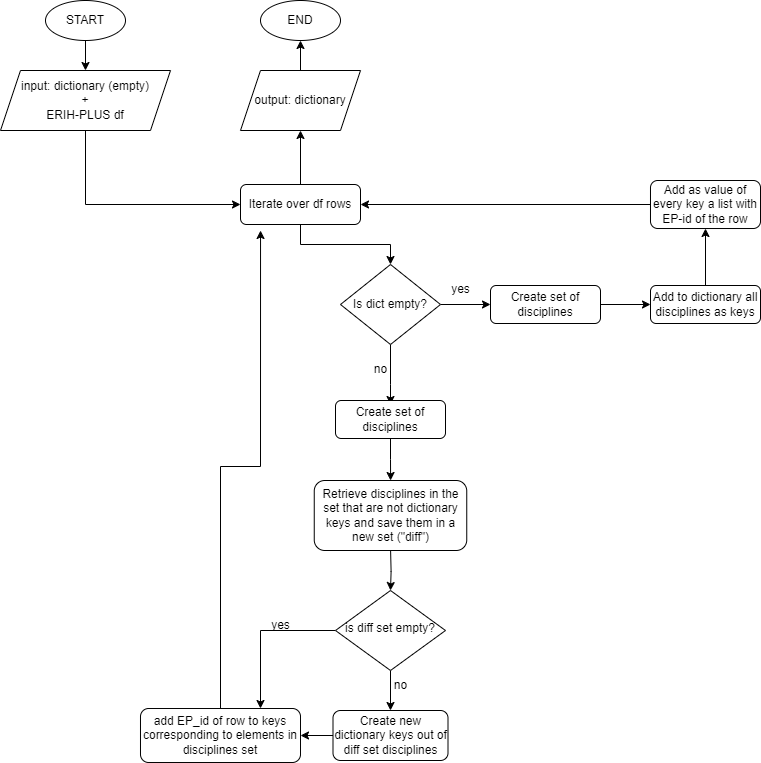

The diagram above was exported from draw.io. Its source (the exported page's mxGraphModel, read from the mxfile embedded in the PNG):
<mxGraphModel dx="1050" dy="619" grid="1" gridSize="10" guides="1" tooltips="1" connect="1" arrows="1" fold="1" page="1" pageScale="1" pageWidth="827" pageHeight="1169" math="0" shadow="0">
  <root>
    <mxCell id="WIyWlLk6GJQsqaUBKTNV-0" />
    <mxCell id="WIyWlLk6GJQsqaUBKTNV-1" parent="WIyWlLk6GJQsqaUBKTNV-0" />
    <mxCell id="dKnrSzeaDSnHcAyTxRdF-4" style="edgeStyle=orthogonalEdgeStyle;rounded=0;orthogonalLoop=1;jettySize=auto;html=1;" edge="1" parent="WIyWlLk6GJQsqaUBKTNV-1" source="dKnrSzeaDSnHcAyTxRdF-0" target="dKnrSzeaDSnHcAyTxRdF-3">
      <mxGeometry relative="1" as="geometry" />
    </mxCell>
    <mxCell id="dKnrSzeaDSnHcAyTxRdF-0" value="START" style="ellipse;whiteSpace=wrap;html=1;" vertex="1" parent="WIyWlLk6GJQsqaUBKTNV-1">
      <mxGeometry x="75" width="80" height="40" as="geometry" />
    </mxCell>
    <mxCell id="dKnrSzeaDSnHcAyTxRdF-13" style="edgeStyle=orthogonalEdgeStyle;rounded=0;orthogonalLoop=1;jettySize=auto;html=1;exitX=0.5;exitY=1;exitDx=0;exitDy=0;entryX=0;entryY=0.5;entryDx=0;entryDy=0;" edge="1" parent="WIyWlLk6GJQsqaUBKTNV-1" source="dKnrSzeaDSnHcAyTxRdF-3" target="dKnrSzeaDSnHcAyTxRdF-12">
      <mxGeometry relative="1" as="geometry" />
    </mxCell>
    <mxCell id="dKnrSzeaDSnHcAyTxRdF-3" value="input: dictionary (empty)&lt;br&gt;+&lt;br&gt;ERIH-PLUS df" style="shape=parallelogram;perimeter=parallelogramPerimeter;whiteSpace=wrap;html=1;fixedSize=1;" vertex="1" parent="WIyWlLk6GJQsqaUBKTNV-1">
      <mxGeometry x="30" y="70" width="170" height="60" as="geometry" />
    </mxCell>
    <mxCell id="dKnrSzeaDSnHcAyTxRdF-8" style="edgeStyle=orthogonalEdgeStyle;rounded=0;orthogonalLoop=1;jettySize=auto;html=1;entryX=0;entryY=0.5;entryDx=0;entryDy=0;" edge="1" parent="WIyWlLk6GJQsqaUBKTNV-1" source="dKnrSzeaDSnHcAyTxRdF-5" target="dKnrSzeaDSnHcAyTxRdF-7">
      <mxGeometry relative="1" as="geometry" />
    </mxCell>
    <mxCell id="dKnrSzeaDSnHcAyTxRdF-9" style="edgeStyle=orthogonalEdgeStyle;rounded=0;orthogonalLoop=1;jettySize=auto;html=1;" edge="1" parent="WIyWlLk6GJQsqaUBKTNV-1" source="dKnrSzeaDSnHcAyTxRdF-5">
      <mxGeometry relative="1" as="geometry">
        <mxPoint x="420" y="404" as="targetPoint" />
        <Array as="points">
          <mxPoint x="420" y="384" />
        </Array>
      </mxGeometry>
    </mxCell>
    <mxCell id="dKnrSzeaDSnHcAyTxRdF-5" value="Is dict empty?" style="rhombus;whiteSpace=wrap;html=1;" vertex="1" parent="WIyWlLk6GJQsqaUBKTNV-1">
      <mxGeometry x="370" y="264" width="100" height="80" as="geometry" />
    </mxCell>
    <mxCell id="dKnrSzeaDSnHcAyTxRdF-16" style="edgeStyle=orthogonalEdgeStyle;rounded=0;orthogonalLoop=1;jettySize=auto;html=1;entryX=0;entryY=0.5;entryDx=0;entryDy=0;" edge="1" parent="WIyWlLk6GJQsqaUBKTNV-1" source="dKnrSzeaDSnHcAyTxRdF-7" target="dKnrSzeaDSnHcAyTxRdF-15">
      <mxGeometry relative="1" as="geometry" />
    </mxCell>
    <mxCell id="dKnrSzeaDSnHcAyTxRdF-7" value="Create set of disciplines" style="rounded=1;whiteSpace=wrap;html=1;" vertex="1" parent="WIyWlLk6GJQsqaUBKTNV-1">
      <mxGeometry x="520" y="285" width="110" height="38" as="geometry" />
    </mxCell>
    <mxCell id="dKnrSzeaDSnHcAyTxRdF-10" value="yes" style="text;html=1;align=center;verticalAlign=middle;resizable=0;points=[];autosize=1;strokeColor=none;fillColor=none;" vertex="1" parent="WIyWlLk6GJQsqaUBKTNV-1">
      <mxGeometry x="470" y="274" width="40" height="30" as="geometry" />
    </mxCell>
    <mxCell id="dKnrSzeaDSnHcAyTxRdF-11" value="no" style="text;html=1;align=center;verticalAlign=middle;resizable=0;points=[];autosize=1;strokeColor=none;fillColor=none;" vertex="1" parent="WIyWlLk6GJQsqaUBKTNV-1">
      <mxGeometry x="390" y="354" width="40" height="30" as="geometry" />
    </mxCell>
    <mxCell id="dKnrSzeaDSnHcAyTxRdF-14" style="edgeStyle=orthogonalEdgeStyle;rounded=0;orthogonalLoop=1;jettySize=auto;html=1;" edge="1" parent="WIyWlLk6GJQsqaUBKTNV-1" source="dKnrSzeaDSnHcAyTxRdF-12" target="dKnrSzeaDSnHcAyTxRdF-5">
      <mxGeometry relative="1" as="geometry" />
    </mxCell>
    <mxCell id="dKnrSzeaDSnHcAyTxRdF-21" style="edgeStyle=orthogonalEdgeStyle;rounded=0;orthogonalLoop=1;jettySize=auto;html=1;exitX=0.5;exitY=0;exitDx=0;exitDy=0;entryX=0.5;entryY=1;entryDx=0;entryDy=0;" edge="1" parent="WIyWlLk6GJQsqaUBKTNV-1" source="dKnrSzeaDSnHcAyTxRdF-12" target="dKnrSzeaDSnHcAyTxRdF-20">
      <mxGeometry relative="1" as="geometry" />
    </mxCell>
    <mxCell id="dKnrSzeaDSnHcAyTxRdF-12" value="Iterate over df rows" style="rounded=1;whiteSpace=wrap;html=1;" vertex="1" parent="WIyWlLk6GJQsqaUBKTNV-1">
      <mxGeometry x="270" y="184" width="120" height="40" as="geometry" />
    </mxCell>
    <mxCell id="dKnrSzeaDSnHcAyTxRdF-19" style="edgeStyle=orthogonalEdgeStyle;rounded=0;orthogonalLoop=1;jettySize=auto;html=1;entryX=0.5;entryY=1;entryDx=0;entryDy=0;" edge="1" parent="WIyWlLk6GJQsqaUBKTNV-1" source="dKnrSzeaDSnHcAyTxRdF-15" target="dKnrSzeaDSnHcAyTxRdF-17">
      <mxGeometry relative="1" as="geometry" />
    </mxCell>
    <mxCell id="dKnrSzeaDSnHcAyTxRdF-15" value="Add to dictionary all disciplines as keys" style="rounded=1;whiteSpace=wrap;html=1;" vertex="1" parent="WIyWlLk6GJQsqaUBKTNV-1">
      <mxGeometry x="680" y="285" width="110" height="38" as="geometry" />
    </mxCell>
    <mxCell id="dKnrSzeaDSnHcAyTxRdF-18" style="edgeStyle=orthogonalEdgeStyle;rounded=0;orthogonalLoop=1;jettySize=auto;html=1;entryX=1;entryY=0.5;entryDx=0;entryDy=0;" edge="1" parent="WIyWlLk6GJQsqaUBKTNV-1" source="dKnrSzeaDSnHcAyTxRdF-17" target="dKnrSzeaDSnHcAyTxRdF-12">
      <mxGeometry relative="1" as="geometry" />
    </mxCell>
    <mxCell id="dKnrSzeaDSnHcAyTxRdF-17" value="Add as value of every key a list with EP-id of the row" style="rounded=1;whiteSpace=wrap;html=1;" vertex="1" parent="WIyWlLk6GJQsqaUBKTNV-1">
      <mxGeometry x="680" y="180" width="110" height="48" as="geometry" />
    </mxCell>
    <mxCell id="dKnrSzeaDSnHcAyTxRdF-23" style="edgeStyle=orthogonalEdgeStyle;rounded=0;orthogonalLoop=1;jettySize=auto;html=1;entryX=0.5;entryY=1;entryDx=0;entryDy=0;" edge="1" parent="WIyWlLk6GJQsqaUBKTNV-1" source="dKnrSzeaDSnHcAyTxRdF-20" target="dKnrSzeaDSnHcAyTxRdF-22">
      <mxGeometry relative="1" as="geometry" />
    </mxCell>
    <mxCell id="dKnrSzeaDSnHcAyTxRdF-20" value="output: dictionary" style="shape=parallelogram;perimeter=parallelogramPerimeter;whiteSpace=wrap;html=1;fixedSize=1;" vertex="1" parent="WIyWlLk6GJQsqaUBKTNV-1">
      <mxGeometry x="270" y="70" width="120" height="60" as="geometry" />
    </mxCell>
    <mxCell id="dKnrSzeaDSnHcAyTxRdF-22" value="END" style="ellipse;whiteSpace=wrap;html=1;" vertex="1" parent="WIyWlLk6GJQsqaUBKTNV-1">
      <mxGeometry x="290" width="80" height="40" as="geometry" />
    </mxCell>
    <mxCell id="dKnrSzeaDSnHcAyTxRdF-26" style="edgeStyle=orthogonalEdgeStyle;rounded=0;orthogonalLoop=1;jettySize=auto;html=1;" edge="1" parent="WIyWlLk6GJQsqaUBKTNV-1" source="dKnrSzeaDSnHcAyTxRdF-24">
      <mxGeometry relative="1" as="geometry">
        <mxPoint x="420.0999999999999" y="480" as="targetPoint" />
      </mxGeometry>
    </mxCell>
    <mxCell id="dKnrSzeaDSnHcAyTxRdF-24" value="Create set of disciplines" style="rounded=1;whiteSpace=wrap;html=1;" vertex="1" parent="WIyWlLk6GJQsqaUBKTNV-1">
      <mxGeometry x="365" y="400" width="110" height="38" as="geometry" />
    </mxCell>
    <mxCell id="dKnrSzeaDSnHcAyTxRdF-28" style="edgeStyle=orthogonalEdgeStyle;rounded=0;orthogonalLoop=1;jettySize=auto;html=1;" edge="1" parent="WIyWlLk6GJQsqaUBKTNV-1" target="dKnrSzeaDSnHcAyTxRdF-27">
      <mxGeometry relative="1" as="geometry">
        <mxPoint x="420.0999999999999" y="550" as="sourcePoint" />
      </mxGeometry>
    </mxCell>
    <mxCell id="dKnrSzeaDSnHcAyTxRdF-25" value="Retrieve disciplines in the set that are not dictionary keys and save them in a new set (&quot;diff&quot;)" style="rounded=1;whiteSpace=wrap;html=1;" vertex="1" parent="WIyWlLk6GJQsqaUBKTNV-1">
      <mxGeometry x="343.75" y="480" width="152.5" height="70" as="geometry" />
    </mxCell>
    <mxCell id="dKnrSzeaDSnHcAyTxRdF-30" style="edgeStyle=orthogonalEdgeStyle;rounded=0;orthogonalLoop=1;jettySize=auto;html=1;entryX=0.75;entryY=0;entryDx=0;entryDy=0;" edge="1" parent="WIyWlLk6GJQsqaUBKTNV-1" source="dKnrSzeaDSnHcAyTxRdF-27" target="dKnrSzeaDSnHcAyTxRdF-29">
      <mxGeometry relative="1" as="geometry" />
    </mxCell>
    <mxCell id="dKnrSzeaDSnHcAyTxRdF-33" style="edgeStyle=orthogonalEdgeStyle;rounded=0;orthogonalLoop=1;jettySize=auto;html=1;" edge="1" parent="WIyWlLk6GJQsqaUBKTNV-1" source="dKnrSzeaDSnHcAyTxRdF-27" target="dKnrSzeaDSnHcAyTxRdF-32">
      <mxGeometry relative="1" as="geometry" />
    </mxCell>
    <mxCell id="dKnrSzeaDSnHcAyTxRdF-27" value="is diff set empty?" style="rhombus;whiteSpace=wrap;html=1;shadow=0;fontFamily=Helvetica;fontSize=12;align=center;strokeWidth=1;spacing=6;spacingTop=-4;" vertex="1" parent="WIyWlLk6GJQsqaUBKTNV-1">
      <mxGeometry x="365" y="590" width="110" height="80" as="geometry" />
    </mxCell>
    <mxCell id="dKnrSzeaDSnHcAyTxRdF-37" style="edgeStyle=orthogonalEdgeStyle;rounded=0;orthogonalLoop=1;jettySize=auto;html=1;entryX=0.167;entryY=1.15;entryDx=0;entryDy=0;entryPerimeter=0;" edge="1" parent="WIyWlLk6GJQsqaUBKTNV-1" source="dKnrSzeaDSnHcAyTxRdF-29" target="dKnrSzeaDSnHcAyTxRdF-12">
      <mxGeometry relative="1" as="geometry" />
    </mxCell>
    <mxCell id="dKnrSzeaDSnHcAyTxRdF-29" value="add EP_id of row to keys corresponding to elements in disciplines set" style="rounded=1;whiteSpace=wrap;html=1;" vertex="1" parent="WIyWlLk6GJQsqaUBKTNV-1">
      <mxGeometry x="170" y="708" width="160" height="54" as="geometry" />
    </mxCell>
    <mxCell id="dKnrSzeaDSnHcAyTxRdF-31" value="yes" style="text;html=1;align=center;verticalAlign=middle;resizable=0;points=[];autosize=1;strokeColor=none;fillColor=none;" vertex="1" parent="WIyWlLk6GJQsqaUBKTNV-1">
      <mxGeometry x="290" y="610" width="40" height="30" as="geometry" />
    </mxCell>
    <mxCell id="dKnrSzeaDSnHcAyTxRdF-35" style="edgeStyle=orthogonalEdgeStyle;rounded=0;orthogonalLoop=1;jettySize=auto;html=1;entryX=1;entryY=0.5;entryDx=0;entryDy=0;" edge="1" parent="WIyWlLk6GJQsqaUBKTNV-1" source="dKnrSzeaDSnHcAyTxRdF-32" target="dKnrSzeaDSnHcAyTxRdF-29">
      <mxGeometry relative="1" as="geometry" />
    </mxCell>
    <mxCell id="dKnrSzeaDSnHcAyTxRdF-32" value="Create new dictionary keys out of diff set disciplines" style="rounded=1;whiteSpace=wrap;html=1;" vertex="1" parent="WIyWlLk6GJQsqaUBKTNV-1">
      <mxGeometry x="362.5" y="710" width="115" height="50" as="geometry" />
    </mxCell>
    <mxCell id="dKnrSzeaDSnHcAyTxRdF-34" value="no" style="text;html=1;align=center;verticalAlign=middle;resizable=0;points=[];autosize=1;strokeColor=none;fillColor=none;" vertex="1" parent="WIyWlLk6GJQsqaUBKTNV-1">
      <mxGeometry x="410" y="670" width="40" height="30" as="geometry" />
    </mxCell>
  </root>
</mxGraphModel>